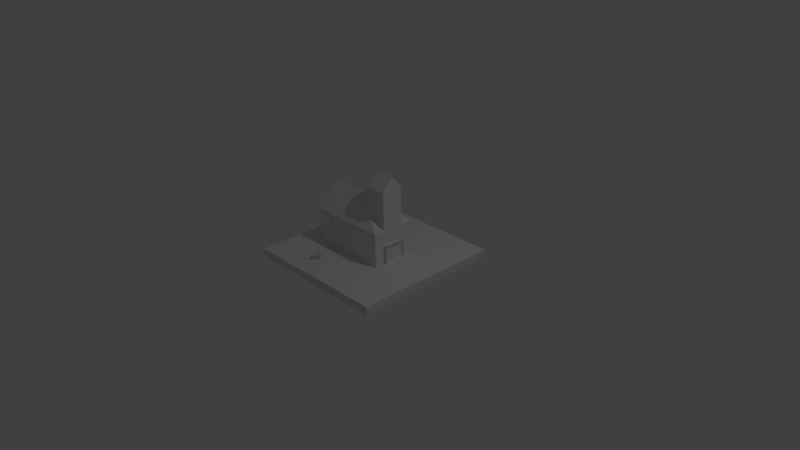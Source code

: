 # Source: churche.blend  (saved by Blender 2.77.0; exported with 4.5.12 LTS)
import bpy
from mathutils import Matrix  # noqa: F401  (used for matrix-valued properties, if any)

bpy.ops.wm.read_factory_settings(use_empty=True)
scene = bpy.context.scene
scene.name = 'Scene'

# ---- collections
col_collection_1 = bpy.data.collections.new('Collection 1'); scene.collection.children.link(col_collection_1)

# ---- materials (node trees are filled in below, after node groups)
mat_material = bpy.data.materials.new('Material')
mat_material.alpha_threshold = 0.0
mat_material.use_transparent_shadow = False
mat_material.roughness = 0.5
mat_material.line_color = (0.0, 0.0, 0.0, 1.0)

# ---- material node trees

# ---- world
world_world = bpy.data.worlds.new('World'); scene.world = world_world
world_world.color = (0.05088, 0.05088, 0.05088)
world_world.use_sun_shadow = False
world_world.sun_shadow_jitter_overblur = 0.0
world_world.cycles.sampling_method = 'MANUAL'

# ---- cameras
cam_camera = bpy.data.cameras.new('Camera')
cam_camera.clip_end = 100.0
cam_camera.lens = 35.0
cam_camera.sensor_width = 32.0
cam_camera.sensor_height = 18.0
cam_camera.ortho_scale = 7.314
cam_camera.dof.focus_distance = 0.0
cam_camera.dof.aperture_fstop = 128.0

# ---- lights
light_lamp = bpy.data.lights.new('Lamp', 'POINT')
light_lamp.transmission_factor = 0.0
light_lamp.cutoff_distance = 30.0
light_lamp.energy = 100.0
light_lamp.shadow_buffer_clip_start = 1.001
light_lamp.shadow_soft_size = 0.1
light_lamp.shadow_maximum_resolution = 0.006
light_lamp.use_absolute_resolution = True

# ---- meshes
me_cube = bpy.data.meshes.new('Cube')
me_cube.from_pydata([(1.0, 1.0, -0.03326), (1.0, -1.0, -0.03326), (-1.0, -1.0, -0.03326), (-1.0, 1.0, -0.03326), (1.0, 1.0, 0.07237), (1.0, -1.0, 0.07237), (-1.0, -1.0, 0.07237), (-1.0, 1.0, 0.07237), (0.3841, 0.2793, 0.07237), (0.3841, -0.3057, 0.07237), (-0.6726, -0.3057, 0.07237), (-0.6726, 0.2793, 0.07237), (0.3841, 0.2793, 0.07237), (0.3841, -0.3057, 0.07237), (-0.6726, 0.2793, 0.07237), (-0.6726, -0.3057, 0.07237), (0.3841, 0.2793, 0.5255), (0.3841, -0.3057, 0.5255), (-0.6726, 0.2793, 0.5255), (-0.6726, -0.3057, 0.5255), (0.4945, 1.0, -0.03326), (0.4945, -1.0, -0.03326), (0.4945, 1.0, 0.07237), (0.4945, -1.0, 0.07237), (0.1171, 0.2793, 0.07237), (0.1171, -0.3057, 0.07237), (0.1171, 0.2793, 0.07237), (0.1171, -0.3057, 0.07237), (0.1171, 0.2793, 0.5255), (0.1171, -0.3057, 0.5255), (1.0, -5.96e-08, -0.03326), (-1.0, 2.98e-07, -0.03326), (1.0, -5.364e-07, 0.07237), (-1.0, 1.788e-07, 0.07237), (0.3841, -0.01318, 0.07237), (-0.6726, -0.01318, 0.07237), (0.3841, -0.01318, 0.07237), (-0.6726, -0.01318, 0.07237), (0.3841, -0.01318, 0.5255), (-0.6726, -0.01318, 0.8677), (0.1171, -0.01318, 0.8677), (0.4945, 5.96e-08, -0.03326), (1.0, -0.5, -0.03326), (1.0, -0.5, 0.07237), (0.3841, -0.1594, 0.07237), (0.3841, -0.1594, 0.07237), (0.3841, -0.1594, 0.5255), (0.1171, -0.1594, 0.6941), (-1.0, -0.5, -0.03326), (-1.0, -0.5, 0.07237), (-0.6726, -0.1594, 0.07237), (-0.6726, -0.1594, 0.07237), (-0.6726, -0.1594, 0.6941), (0.4945, -0.5, -0.03326), (-1.0, 0.5, -0.03326), (-1.0, 0.5, 0.07237), (-0.6726, 0.1331, 0.07237), (-0.6726, 0.1331, 0.07237), (-0.6726, 0.1331, 0.6941), (0.4945, 0.5, -0.03326), (1.0, 0.5, -0.03326), (1.0, 0.5, 0.07237), (0.3841, 0.1331, 0.07237), (0.3841, 0.1331, 0.07237), (0.3841, 0.1331, 0.5255), (0.1171, 0.1331, 0.6941), (0.3841, 0.1331, 1.028), (0.3841, -0.01318, 1.204), (0.1171, 0.1331, 1.028), (0.1171, -0.01318, 1.204), (0.3841, -0.1594, 1.028), (0.1171, -0.1594, 1.028), (-0.6726, -0.3057, 0.3231), (-0.6726, 0.2793, 0.3231), (0.3841, 0.2793, 0.3231), (0.3841, -0.3057, 0.3231), (0.1171, -0.3057, 0.3231), (0.1171, 0.2793, 0.3231), (0.3841, -0.01318, 0.3231), (-0.6726, -0.01318, 0.5125), (0.3841, -0.1594, 0.3231), (-0.6726, -0.1594, 0.4164), (-0.6726, 0.1331, 0.4164), (0.3841, 0.1331, 0.3231), (0.4259, 0.1331, 0.07237), (0.4259, -0.01318, 0.07237), (0.4259, -0.1594, 0.07237), (0.4259, -0.01318, 0.3231), (0.4259, -0.1594, 0.3231), (0.4259, 0.1331, 0.3231), (0.4259, 0.1331, 0.07237), (0.4259, -0.01318, 0.07237), (0.4259, -0.1594, 0.07237), (0.4259, -0.01318, 0.3231), (0.4259, -0.1594, 0.3231), (0.4259, 0.1331, 0.3231), (0.387, 0.112, 0.09042), (0.387, -0.01318, 0.09042), (0.387, -0.1384, 0.09042), (0.387, -0.01318, 0.3051), (0.387, -0.1384, 0.3051), (0.387, 0.112, 0.3051), (0.1171, -0.3057, 0.5255), (-0.6726, -0.3057, 0.5255), (-0.6726, -0.3057, 0.3231), (0.1171, -0.3057, 0.3231), (-0.105, -0.3057, 0.4686), (-0.4505, -0.3057, 0.4686), (-0.4505, -0.3057, 0.38), (-0.105, -0.3057, 0.38), (-0.105, -0.2899, 0.4686), (-0.4505, -0.2899, 0.4686), (-0.4505, -0.2899, 0.38), (-0.105, -0.2899, 0.38), (-0.09331, 0.2793, 0.4716), (-0.4622, 0.2793, 0.4716), (-0.09331, 0.2793, 0.377), (-0.4622, 0.2793, 0.377), (-0.09331, 0.2566, 0.4716), (-0.4622, 0.2566, 0.4716), (-0.09331, 0.2566, 0.377), (-0.4622, 0.2566, 0.377), (-0.2486, -0.6378, 0.188), (-0.2811, -0.6378, 0.188), (-0.2486, -0.6378, 0.07237), (-0.2811, -0.6378, 0.07237), (-0.2486, -0.6679, 0.07237), (-0.2811, -0.6679, 0.07237), (-0.2486, -0.6679, 0.188), (-0.2811, -0.6679, 0.188), (-0.2811, -0.6378, 0.188), (-0.2811, -0.6679, 0.188), (-0.2486, -0.6679, 0.188), (-0.2486, -0.6378, 0.188), (-0.2811, -0.6378, 0.2167), (-0.2811, -0.6679, 0.2167), (-0.2486, -0.6679, 0.2167), (-0.2486, -0.6378, 0.2167), (-0.2811, -0.6378, 0.2474), (-0.2811, -0.6679, 0.2474), (-0.2486, -0.6679, 0.2474), (-0.2486, -0.6378, 0.2474), (-0.2486, -0.7136, 0.188), (-0.2811, -0.7136, 0.188), (-0.2486, -0.7136, 0.2167), (-0.2811, -0.7136, 0.2167), (-0.2486, -0.5886, 0.188), (-0.2811, -0.5886, 0.188), (-0.2486, -0.5886, 0.2167), (-0.2811, -0.5886, 0.2167)], [], [(53, 21, 2, 48), (23, 5, 9, 25), (42, 43, 5, 1), (21, 23, 6, 2), (54, 55, 7, 3), (22, 20, 3, 7), (25, 9, 13, 27), (61, 4, 8, 62), (49, 6, 10, 50), (22, 7, 11, 24), (81, 72, 19, 52), (62, 8, 12, 63), (50, 10, 15, 51), (24, 11, 14, 26), (47, 52, 19, 29), (18, 28, 114, 115), (76, 75, 17, 29), (83, 74, 16, 64), (72, 76, 105, 104), (74, 77, 28, 16), (64, 16, 65), (8, 24, 26, 12), (4, 22, 24, 8), (10, 25, 27, 15), (4, 0, 20, 22), (1, 5, 23, 21), (25, 10, 125, 124), (42, 1, 21, 53), (60, 30, 41, 59), (64, 65, 68, 66), (80, 78, 38, 46), (65, 58, 39, 40), (56, 35, 37, 57), (44, 34, 36, 45), (82, 79, 39, 58), (55, 33, 35, 56), (43, 32, 34, 44), (48, 49, 33, 31), (60, 61, 32, 30), (59, 41, 31, 54), (2, 6, 49, 48), (5, 43, 44, 9), (9, 44, 45, 13), (75, 80, 46, 17), (30, 42, 53, 41), (46, 38, 67, 70), (40, 39, 52, 47), (35, 50, 51, 37), (79, 81, 52, 39), (33, 49, 50, 35), (30, 32, 43, 42), (41, 53, 48, 31), (20, 59, 54, 3), (0, 4, 61, 60), (7, 55, 56, 11), (73, 82, 58, 18), (11, 56, 57, 14), (28, 18, 58, 65), (28, 65, 16), (0, 60, 59, 20), (78, 83, 64, 38), (34, 62, 63, 36), (32, 61, 62, 34), (31, 33, 55, 54), (66, 68, 69, 67), (67, 69, 71, 70), (40, 47, 71, 69), (65, 40, 69, 68), (47, 46, 70, 71), (38, 64, 66, 67), (46, 47, 17), (29, 17, 47), (80, 45, 86, 88), (14, 57, 82, 73), (37, 51, 81, 79), (13, 45, 80, 75), (57, 37, 79, 82), (36, 63, 84, 85), (12, 26, 77, 74), (15, 27, 76, 72), (63, 12, 74, 83), (27, 13, 75, 76), (26, 14, 73, 77), (51, 15, 72, 81), (84, 89, 95, 90), (87, 88, 94, 93), (78, 80, 88, 87), (63, 83, 89, 84), (45, 36, 85, 86), (83, 78, 87, 89), (94, 92, 98, 100), (95, 93, 99, 101), (85, 84, 90, 91), (89, 87, 93, 95), (88, 86, 92, 94), (86, 85, 91, 92), (97, 96, 101, 99), (98, 97, 99, 100), (92, 91, 97, 98), (93, 94, 100, 99), (90, 95, 101, 96), (91, 90, 96, 97), (104, 105, 109, 108), (19, 72, 104, 103), (29, 19, 103, 102), (76, 29, 102, 105), (109, 106, 110, 113), (103, 104, 108, 107), (105, 102, 106, 109), (102, 103, 107, 106), (112, 113, 110, 111), (106, 107, 111, 110), (108, 109, 113, 112), (107, 108, 112, 111), (114, 116, 120, 118), (28, 77, 116, 114), (77, 73, 117, 116), (73, 18, 115, 117), (120, 121, 119, 118), (117, 115, 119, 121), (115, 114, 118, 119), (116, 117, 121, 120), (126, 124, 122, 128), (6, 23, 126, 127), (23, 25, 124, 126), (10, 6, 127, 125), (129, 128, 132, 131), (124, 125, 123, 122), (125, 127, 129, 123), (127, 126, 128, 129), (132, 133, 137, 136), (128, 122, 133, 132), (123, 129, 131, 130), (122, 123, 130, 133), (137, 134, 138, 141), (130, 131, 135, 134), (134, 137, 148, 149), (132, 136, 144, 142), (139, 140, 141, 138), (135, 136, 140, 139), (136, 137, 141, 140), (134, 135, 139, 138), (143, 142, 144, 145), (136, 135, 145, 144), (135, 131, 143, 145), (131, 132, 142, 143), (146, 147, 149, 148), (133, 130, 147, 146), (137, 133, 146, 148), (130, 134, 149, 147)])
me_cube.materials.append(mat_material)
me_cube.use_remesh_preserve_volume = False
me_cube.use_remesh_preserve_attributes = False
me_cube.use_mirror_vertex_groups = False
me_cube.update()

# ---- objects
ob_cube = bpy.data.objects.new('Cube', me_cube)
ob_lamp = bpy.data.objects.new('Lamp', light_lamp)
ob_camera = bpy.data.objects.new('Camera', cam_camera)

# ---- transforms, parenting, visibility, modifiers, constraints
ob_cube.location = (0.0, 0.0, 0.0)
ob_cube.lock_rotations_4d = False
ob_cube.empty_display_type = 'ARROWS'
ob_cube.lineart.crease_threshold = 0.0
ob_lamp.location = (4.076, 1.005, 5.904)
ob_lamp.rotation_euler = (0.6503, 0.05522, 1.866)
ob_lamp.lock_rotations_4d = False
ob_lamp.empty_display_type = 'ARROWS'
ob_lamp.color = (0.0, 0.0, 0.0, 0.0)
ob_lamp.lineart.crease_threshold = 0.0
ob_camera.location = (7.481, -6.508, 5.344)
ob_camera.rotation_euler = (1.109, 0.01082, 0.8149)
ob_camera.lock_rotations_4d = False
ob_camera.empty_display_type = 'ARROWS'
ob_camera.color = (0.0, 0.0, 0.0, 0.0)
ob_camera.display_type = 'WIRE'
ob_camera.lineart.crease_threshold = 0.0

# ---- collection membership
col_collection_1.objects.link(ob_cube)
col_collection_1.objects.link(ob_lamp)
col_collection_1.objects.link(ob_camera)

# ---- scene / render settings (as saved in the file)
scene.camera = ob_camera
scene.frame_start = 1; scene.frame_end = 250; scene.frame_set(1)
scene.render.engine = 'BLENDER_EEVEE_NEXT'
scene.render.resolution_percentage = 50
scene.render.dither_intensity = 0.0
scene.cycles.use_denoising = False
scene.cycles.samples = 128
scene.cycles.sampling_pattern = 'TABULATED_SOBOL'
scene.cycles.light_sampling_threshold = 0.0
scene.cycles.use_adaptive_sampling = False
scene.cycles.use_light_tree = False
scene.cycles.blur_glossy = 0.0
scene.cycles.sample_clamp_indirect = 0.0
scene.view_settings.view_transform = 'Standard'
bpy.context.view_layer.update()
